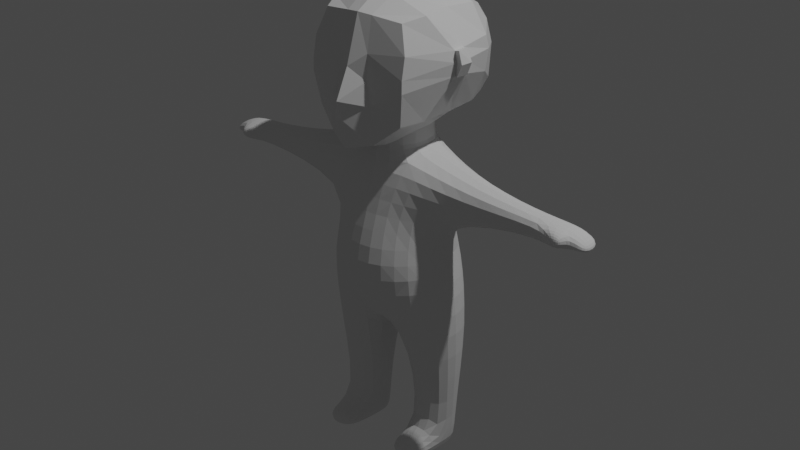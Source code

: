 # Source: character_body.blend  (saved by Blender 2.93.20; exported with 4.5.12 LTS)
import bpy
from mathutils import Matrix  # noqa: F401  (used for matrix-valued properties, if any)

bpy.ops.wm.read_factory_settings(use_empty=True)
scene = bpy.context.scene
scene.name = 'Scene'

# ---- collections
col_collection = bpy.data.collections.new('Collection'); scene.collection.children.link(col_collection)

# ---- materials (node trees are filled in below, after node groups)
mat_material = bpy.data.materials.new('Material')
mat_material.alpha_threshold = 0.0
mat_material.use_transparent_shadow = False
mat_material.line_color = (0.0, 0.0, 0.0, 1.0)

# ---- material node trees
mat_material.use_nodes = True; mat_material.node_tree.nodes.clear()
_N = mat_material.node_tree.nodes; _L = mat_material.node_tree.links
n0 = _N.new('ShaderNodeOutputMaterial'); n0.name = 'Material Output'; n0.location = (300, 300)
n1 = _N.new('ShaderNodeBsdfPrincipled'); n1.name = 'Principled BSDF'; n1.location = (10, 300)
n1.distribution = 'GGX'
n1.subsurface_method = 'BURLEY'
n1.inputs[2].default_value = 0.4
n1.inputs[3].default_value = 1.45
n1.inputs[27].default_value = (0.0, 0.0, 0.0, 1.0)
n1.inputs[28].default_value = 1.0
_L.new(n1.outputs[0], n0.inputs[0])
n0.is_active_output = True

# ---- world
world_world = bpy.data.worlds.new('World'); scene.world = world_world
world_world.use_nodes = True; world_world.node_tree.nodes.clear()
_N = world_world.node_tree.nodes; _L = world_world.node_tree.links
n0 = _N.new('ShaderNodeOutputWorld'); n0.name = 'World Output'; n0.location = (300, 300)
n1 = _N.new('ShaderNodeBackground'); n1.name = 'Background'; n1.location = (10, 300)
n1.inputs[0].default_value = (0.05088, 0.05088, 0.05088, 1.0)
_L.new(n1.outputs[0], n0.inputs[0])
n0.is_active_output = True
world_world.color = (0.05088, 0.05088, 0.05088)
world_world.use_sun_shadow = False
world_world.sun_shadow_jitter_overblur = 0.0

# ---- lights
light_light = bpy.data.lights.new('Light', 'POINT')
light_light.transmission_factor = 0.0
light_light.energy = 1000.0
light_light.shadow_soft_size = 0.1
light_light.shadow_maximum_resolution = 0.006
light_light.use_absolute_resolution = True

# ---- meshes
me_cube = bpy.data.meshes.new('Cube')
me_cube.from_pydata([(0.4311, 0.4789, 0.3788), (0.4998, 0.4692, -0.3977), (0.4054, -0.5111, 0.4129), (0.4454, -0.5786, -0.4516), (0.2098, 0.5471, -0.5163), (-1.354e-05, 0.5745, -0.5721), (0.5189, 0.4947, 0.2542), (0.5638, 0.517, 0.04433), (0.552, 0.5057, -0.2684), (0.489, -0.5754, 0.1685), (0.4902, -0.6151, -0.02593), (0.492, -0.6188, -0.1418), (0.1269, -0.5621, 0.4446), (0.0004016, -0.5868, 0.4577), (0.5194, 0.2795, 0.4452), (0.4845, -0.0268, 0.4627), (0.495, -0.3143, 0.4509), (0.0001965, -0.7727, -0.6916), (0.2189, -0.6639, -0.6456), (-0.001556, 0.5294, 0.421), (0.1415, 0.5326, 0.4268), (0.5264, -0.3635, -0.4395), (0.5411, -0.01829, -0.4358), (0.5368, 0.2915, -0.4348), (0.1571, 0.2813, 0.5686), (-0.001992, 0.2852, 0.5925), (0.1763, -0.02353, 0.6049), (-0.0008201, -0.01718, 0.6358), (0.1483, -0.3102, 0.5751), (-0.0003114, -0.3195, 0.6048), (0.1899, -0.6781, -0.3017), (0.1534, -0.6629, -0.08823), (0.1468, -0.641, 0.1419), (-4.77e-05, -0.8056, -0.4291), (-0.0001549, -0.8671, -0.2419), (-0.0001447, -0.7296, 0.02782), (-0.0004693, 0.3155, -0.6986), (0.2463, 0.3084, -0.6285), (0.0004114, -0.02989, -0.7809), (0.1986, -0.02179, -0.7194), (-8.985e-05, -0.4628, -0.7704), (0.2061, -0.4832, -0.6941), (0.6594, 0.2998, -0.1435), (0.6838, 0.3116, 0.06472), (0.6686, 0.2883, 0.1865), (0.7135, -0.05199, -0.05947), (0.7238, -0.05891, 0.06419), (0.6869, -0.06026, 0.1651), (0.6971, -0.1726, -0.05483), (0.7055, -0.1722, 0.06284), (0.6811, -0.1654, 0.1607), (-0.0002869, 0.6641, -0.3179), (-1.074e-05, 0.6988, 0.05869), (-0.003195, 0.6328, 0.277), (0.1503, 0.6612, -0.3157), (0.1648, 0.6942, 0.05888), (0.1601, 0.6323, 0.2837), (0.7373, -0.06419, -0.06152), (0.7879, -0.07112, 0.06038), (0.7379, -0.07246, 0.1773), (0.7212, -0.1848, -0.05687), (0.7698, -0.1844, 0.05904), (0.7321, -0.1776, 0.1728)], [], [(24, 25, 27, 26), (26, 27, 29, 28), (0, 20, 24, 14), (20, 19, 25, 24), (28, 29, 13, 12), (16, 28, 12, 2), (15, 26, 28, 16), (14, 24, 26, 15), (30, 31, 34, 33), (31, 32, 35, 34), (3, 11, 30, 18), (11, 10, 31, 30), (10, 9, 32, 31), (9, 2, 12, 32), (32, 12, 13, 35), (18, 30, 33, 17), (36, 37, 39, 38), (38, 39, 41, 40), (5, 4, 37, 36), (4, 1, 23, 37), (37, 23, 22, 39), (39, 22, 21, 41), (41, 21, 3, 18), (40, 41, 18, 17), (42, 43, 46, 45), (43, 44, 47, 46), (48, 45, 57, 60), (47, 50, 62, 59), (1, 8, 42, 23), (8, 7, 43, 42), (7, 6, 44, 43), (6, 0, 14, 44), (44, 14, 15, 47), (47, 15, 16, 50), (50, 16, 2, 9), (49, 50, 9, 10), (48, 49, 10, 11), (21, 48, 11, 3), (22, 45, 48, 21), (23, 42, 45, 22), (51, 52, 55, 54), (52, 53, 56, 55), (53, 19, 20, 56), (56, 20, 0, 6), (55, 56, 6, 7), (54, 55, 7, 8), (4, 54, 8, 1), (5, 51, 54, 4), (57, 58, 61, 60), (58, 59, 62, 61), (45, 46, 58, 57), (49, 48, 60, 61), (46, 47, 59, 58), (50, 49, 61, 62), (27, 25, 19, 53, 52, 51, 5, 36, 38, 40, 17, 33, 34, 35, 13, 29)])
_uv = me_cube.uv_layers.new(name='UVMap')
_uv.uv.foreach_set('vector', [0.6875, 0.5625, 0.75, 0.5625, 0.75, 0.625, 0.6875, 0.625, 0.6875, 0.625, 0.75, 0.625, 0.75, 0.6875, 0.6875, 0.6875, 0.625, 0.5, 0.6875, 0.5, 0.6875, 0.5625, 0.625, 0.5625, 0.6875, 0.5, 0.75, 0.5, 0.75, 0.5625, 0.6875, 0.5625, 0.6875, 0.6875, 0.75, 0.6875, 0.75, 0.75, 0.6875, 0.75, 0.625, 0.6875, 0.6875, 0.6875, 0.6875, 0.75, 0.625, 0.75, 0.625, 0.625, 0.6875, 0.625, 0.6875, 0.6875, 0.625, 0.6875, 0.625, 0.5625, 0.6875, 0.5625, 0.6875, 0.625, 0.625, 0.625, 0.4375, 0.8125, 0.5, 0.8125, 0.5, 0.875, 0.4375, 0.875, 0.5, 0.8125, 0.5625, 0.8125, 0.5625, 0.875, 0.5, 0.875, 0.375, 0.75, 0.4375, 0.75, 0.4375, 0.8125, 0.375, 0.8125, 0.4375, 0.75, 0.5, 0.75, 0.5, 0.8125, 0.4375, 0.8125, 0.5, 0.75, 0.5625, 0.75, 0.5625, 0.8125, 0.5, 0.8125, 0.5625, 0.75, 0.625, 0.75, 0.625, 0.8125, 0.5625, 0.8125, 0.5625, 0.8125, 0.625, 0.8125, 0.625, 0.875, 0.5625, 0.875, 0.375, 0.8125, 0.4375, 0.8125, 0.4375, 0.875, 0.375, 0.875, 0.25, 0.5625, 0.3125, 0.5625, 0.3125, 0.625, 0.25, 0.625, 0.25, 0.625, 0.3125, 0.625, 0.3125, 0.6875, 0.25, 0.6875, 0.25, 0.5, 0.3125, 0.5, 0.3125, 0.5625, 0.25, 0.5625, 0.3125, 0.5, 0.375, 0.5, 0.375, 0.5625, 0.3125, 0.5625, 0.3125, 0.5625, 0.375, 0.5625, 0.375, 0.625, 0.3125, 0.625, 0.3125, 0.625, 0.375, 0.625, 0.375, 0.6875, 0.3125, 0.6875, 0.3125, 0.6875, 0.375, 0.6875, 0.375, 0.75, 0.3125, 0.75, 0.25, 0.6875, 0.3125, 0.6875, 0.3125, 0.75, 0.25, 0.75, 0.4375, 0.5625, 0.5, 0.5625, 0.5, 0.625, 0.4375, 0.625, 0.5, 0.5625, 0.5625, 0.5625, 0.5625, 0.625, 0.5, 0.625, 0.4375, 0.6875, 0.4375, 0.625, 0.4375, 0.625, 0.4375, 0.6875, 0.5625, 0.625, 0.5625, 0.6875, 0.5625, 0.6875, 0.5625, 0.625, 0.375, 0.5, 0.4375, 0.5, 0.4375, 0.5625, 0.375, 0.5625, 0.4375, 0.5, 0.5, 0.5, 0.5, 0.5625, 0.4375, 0.5625, 0.5, 0.5, 0.5625, 0.5, 0.5625, 0.5625, 0.5, 0.5625, 0.5625, 0.5, 0.625, 0.5, 0.625, 0.5625, 0.5625, 0.5625, 0.5625, 0.5625, 0.625, 0.5625, 0.625, 0.625, 0.5625, 0.625, 0.5625, 0.625, 0.625, 0.625, 0.625, 0.6875, 0.5625, 0.6875, 0.5625, 0.6875, 0.625, 0.6875, 0.625, 0.75, 0.5625, 0.75, 0.5, 0.6875, 0.5625, 0.6875, 0.5625, 0.75, 0.5, 0.75, 0.4375, 0.6875, 0.5, 0.6875, 0.5, 0.75, 0.4375, 0.75, 0.375, 0.6875, 0.4375, 0.6875, 0.4375, 0.75, 0.375, 0.75, 0.375, 0.625, 0.4375, 0.625, 0.4375, 0.6875, 0.375, 0.6875, 0.375, 0.5625, 0.4375, 0.5625, 0.4375, 0.625, 0.375, 0.625, 0.4375, 0.375, 0.5, 0.375, 0.5, 0.4375, 0.4375, 0.4375, 0.5, 0.375, 0.5625, 0.375, 0.5625, 0.4375, 0.5, 0.4375, 0.5625, 0.375, 0.625, 0.375, 0.625, 0.4375, 0.5625, 0.4375, 0.5625, 0.4375, 0.625, 0.4375, 0.625, 0.5, 0.5625, 0.5, 0.5, 0.4375, 0.5625, 0.4375, 0.5625, 0.5, 0.5, 0.5, 0.4375, 0.4375, 0.5, 0.4375, 0.5, 0.5, 0.4375, 0.5, 0.375, 0.4375, 0.4375, 0.4375, 0.4375, 0.5, 0.375, 0.5, 0.375, 0.375, 0.4375, 0.375, 0.4375, 0.4375, 0.375, 0.4375, 0.4375, 0.625, 0.5, 0.625, 0.5, 0.6875, 0.4375, 0.6875, 0.5, 0.625, 0.5625, 0.625, 0.5625, 0.6875, 0.5, 0.6875, 0.4375, 0.625, 0.5, 0.625, 0.5, 0.625, 0.4375, 0.625, 0.5, 0.6875, 0.4375, 0.6875, 0.4375, 0.6875, 0.5, 0.6875, 0.5, 0.625, 0.5625, 0.625, 0.5625, 0.625, 0.5, 0.625, 0.5625, 0.6875, 0.5, 0.6875, 0.5, 0.6875, 0.5625, 0.6875, 0.75, 0.625, 0.75, 0.5625, 0.625, 0.375, 0.5625, 0.375, 0.5, 0.375, 0.4375, 0.375, 0.25, 0.5, 0.25, 0.5625, 0.25, 0.625, 0.25, 0.6875, 0.375, 0.875, 0.4375, 0.875, 0.5, 0.875, 0.5625, 0.875, 0.75, 0.75, 0.75, 0.6875])
me_cube.materials.append(mat_material)
me_cube.use_remesh_preserve_volume = False
me_cube.use_remesh_preserve_attributes = False
me_cube.use_mirror_vertex_groups = False
me_cube.update()
me_cube_001 = bpy.data.meshes.new('Cube.001')
me_cube_001.from_pydata([(-1.027, -0.9828, -0.5941), (-1.0, -1.0, 1.0), (-1.025, 1.149, -0.5285), (-1.0, 1.0, 1.0), (0.973, -0.9828, -0.5941), (1.0, -1.0, 1.0), (0.9365, 1.277, -0.6372), (1.0, 1.0, 1.0), (-1.021, 1.148, -0.4422), (-1.013, -0.9602, -0.5139), (0.9236, 1.293, -0.5765), (0.9602, -0.9666, -0.5334), (-0.9666, 2.24, -4.922), (-1.019, -2.148, -4.222), (0.933, 2.24, -4.922), (0.8804, -2.148, -4.222), (-3.048, 0.7555, -1.15), (-3.048, -0.8352, -1.15), (3.047, -0.831, -1.151), (3.047, 0.7597, -1.151), (-1.85, 0.9496, -3.931), (-2.066, -0.5167, -3.779), (2.128, -0.7944, -3.999), (1.722, 0.7233, -4.07), (0.5322, -1.386, -2.321), (0.381, 1.581, -2.414), (-0.6795, 1.581, -2.414), (-0.5283, -1.386, -2.321), (1.67, -0.4441, -2.502), (1.656, 0.2457, -2.64), (-1.561, 0.357, -2.657), (-1.689, -0.4698, -2.518), (-4.961, 0.3632, -1.416), (-4.961, -0.4429, -1.416), (5.011, -0.4387, -1.467), (5.011, 0.3674, -1.467), (5.011, 0.3674, -2.022), (-4.961, -0.4429, -1.971), (5.011, -0.4387, -2.022), (-4.961, 0.3632, -1.971), (-0.2726, 1.324, -6.186), (-0.4908, -1.019, -6.252), (0.7089, 1.324, -6.186), (0.4908, -1.019, -6.252), (-2.386, 1.093, -5.785), (-2.386, -0.9068, -5.785), (2.278, -0.9595, -5.875), (2.278, 1.041, -5.875), (-0.5788, 0.6583, -9.736), (-0.7292, -0.167, -9.816), (0.7284, -0.1656, -9.818), (0.5552, 0.6852, -9.761), (-2.007, 0.6801, -9.741), (-1.857, -0.1769, -9.839), (1.857, -0.1755, -9.841), (2.012, 0.6753, -9.735), (-5.855, 0.3632, -1.416), (-5.855, -0.4429, -1.416), (5.905, -0.4387, -1.467), (5.905, 0.3674, -1.467), (5.905, 0.3674, -2.022), (-5.855, -0.4429, -1.971), (5.905, -0.4387, -2.022), (-5.855, 0.3632, -1.971), (-5.366, -0.7816, -1.823), (-5.366, -0.7816, -1.541), (5.431, -0.6472, -1.642), (5.431, -0.6472, -1.924), (-5.696, -0.7784, -1.831), (-5.696, -0.7784, -1.548), (5.751, -0.7318, -1.616), (5.751, -0.7318, -1.898), (-6.378, 0.3007, -1.754), (-6.378, -0.472, -1.754), (6.387, -0.4678, -1.806), (6.387, 0.3048, -1.806), (6.407, 0.3674, -2.022), (-6.357, -0.4429, -1.971), (6.407, -0.4387, -2.022), (-6.357, 0.3632, -1.971), (-0.5681, 0.652, -10.63), (-0.7207, -0.1719, -10.52), (0.7275, -0.1766, -10.53), (0.554, 0.6713, -10.66), (-1.997, 0.6738, -10.64), (-1.849, -0.1818, -10.55), (1.856, -0.1865, -10.55), (2.01, 0.6614, -10.63), (0.552, -1.472, -9.802), (1.68, -1.482, -9.825), (-0.8882, -1.473, -9.808), (-2.016, -1.483, -9.832), (0.5511, -1.483, -10.51), (1.679, -1.493, -10.53), (-0.8797, -1.478, -10.52), (-2.008, -1.488, -10.54)], [], [(9, 1, 3, 8), (8, 3, 7, 10), (10, 7, 5, 11), (11, 5, 1, 9), (24, 15, 22, 28), (7, 3, 1, 5), (2, 0, 9, 8), (6, 2, 8, 10), (4, 6, 10, 11), (0, 4, 11, 9), (22, 15, 43, 46), (26, 12, 20, 30), (24, 27, 13, 15), (26, 25, 14, 12), (29, 28, 22, 23), (31, 30, 20, 21), (14, 23, 47, 42), (23, 22, 46, 47), (27, 0, 17, 31), (25, 6, 19, 29), (6, 4, 18, 19), (0, 2, 16, 17), (14, 25, 29, 23), (13, 27, 31, 21), (16, 30, 39, 32), (30, 31, 37, 39), (2, 6, 25, 26), (4, 0, 27, 24), (2, 26, 30, 16), (4, 24, 28, 18), (34, 38, 67, 66), (39, 37, 61, 63), (17, 16, 32, 33), (18, 28, 38, 34), (31, 17, 33, 37), (28, 29, 36, 38), (29, 19, 35, 36), (19, 18, 34, 35), (40, 42, 43, 41), (42, 47, 55, 51), (47, 46, 54, 55), (20, 12, 40, 44), (15, 13, 41, 43), (12, 14, 42, 40), (13, 21, 45, 41), (21, 20, 44, 45), (53, 52, 84, 85), (52, 48, 80, 84), (44, 40, 48, 52), (45, 44, 52, 53), (43, 42, 51, 50), (40, 41, 49, 48), (41, 45, 53, 49), (46, 43, 50, 54), (62, 60, 76, 78), (57, 56, 72, 73), (36, 35, 59, 60), (33, 32, 56, 57), (38, 36, 60, 62), (32, 39, 63, 56), (58, 34, 66, 70), (35, 34, 58, 59), (66, 67, 71, 70), (64, 65, 69, 68), (57, 61, 68, 69), (38, 62, 71, 67), (37, 33, 65, 64), (61, 37, 64, 68), (33, 57, 69, 65), (62, 58, 70, 71), (73, 72, 79, 77), (75, 74, 78, 76), (56, 63, 79, 72), (61, 57, 73, 77), (59, 58, 74, 75), (63, 61, 77, 79), (58, 62, 78, 74), (60, 59, 75, 76), (82, 83, 87, 86), (80, 81, 85, 84), (48, 49, 81, 80), (81, 49, 90, 94), (86, 54, 89, 93), (55, 54, 86, 87), (50, 51, 83, 82), (51, 55, 87, 83), (90, 91, 95, 94), (89, 88, 92, 93), (49, 53, 91, 90), (54, 50, 88, 89), (85, 81, 94, 95), (82, 86, 93, 92), (50, 82, 92, 88), (53, 85, 95, 91)])
_uv = me_cube_001.uv_layers.new(name='UVMap')
_uv.uv.foreach_set('vector', [0.375, 0.0, 0.625, 0.0, 0.625, 0.25, 0.375, 0.25, 0.375, 0.25, 0.625, 0.25, 0.625, 0.5, 0.375, 0.5, 0.375, 0.5, 0.625, 0.5, 0.625, 0.75, 0.375, 0.75, 0.375, 0.75, 0.625, 0.75, 0.625, 1.0, 0.375, 1.0, 0.375, 0.75, 0.375, 0.75, 0.375, 0.75, 0.375, 0.75, 0.625, 0.5, 0.875, 0.5, 0.875, 0.75, 0.625, 0.75, 0.125, 0.5, 0.125, 0.75, 0.125, 0.75, 0.125, 0.5, 0.375, 0.5, 0.125, 0.5, 0.125, 0.5, 0.375, 0.5, 0.375, 0.75, 0.375, 0.5, 0.375, 0.5, 0.375, 0.75, 0.125, 0.75, 0.375, 0.75, 0.375, 0.75, 0.125, 0.75, 0.375, 0.75, 0.375, 0.75, 0.375, 0.75, 0.375, 0.75, 0.125, 0.5, 0.125, 0.5, 0.125, 0.5, 0.125, 0.5, 0.375, 0.75, 0.125, 0.75, 0.125, 0.75, 0.375, 0.75, 0.125, 0.5, 0.375, 0.5, 0.375, 0.5, 0.125, 0.5, 0.375, 0.5, 0.375, 0.75, 0.375, 0.75, 0.375, 0.5, 0.125, 0.75, 0.125, 0.5, 0.125, 0.5, 0.125, 0.75, 0.375, 0.5, 0.375, 0.5, 0.375, 0.5, 0.375, 0.5, 0.375, 0.5, 0.375, 0.75, 0.375, 0.75, 0.375, 0.5, 0.125, 0.75, 0.125, 0.75, 0.125, 0.75, 0.125, 0.75, 0.375, 0.5, 0.375, 0.5, 0.375, 0.5, 0.375, 0.5, 0.375, 0.5, 0.375, 0.75, 0.375, 0.75, 0.375, 0.5, 0.125, 0.75, 0.125, 0.5, 0.125, 0.5, 0.125, 0.75, 0.375, 0.5, 0.375, 0.5, 0.375, 0.5, 0.375, 0.5, 0.125, 0.75, 0.125, 0.75, 0.125, 0.75, 0.125, 0.75, 0.125, 0.5, 0.125, 0.5, 0.125, 0.5, 0.125, 0.5, 0.125, 0.5, 0.125, 0.75, 0.125, 0.75, 0.125, 0.5, 0.125, 0.5, 0.375, 0.5, 0.375, 0.5, 0.125, 0.5, 0.375, 0.75, 0.125, 0.75, 0.125, 0.75, 0.375, 0.75, 0.125, 0.5, 0.125, 0.5, 0.125, 0.5, 0.125, 0.5, 0.375, 0.75, 0.375, 0.75, 0.375, 0.75, 0.375, 0.75, 0.375, 0.75, 0.375, 0.75, 0.375, 0.75, 0.375, 0.75, 0.125, 0.5, 0.125, 0.75, 0.125, 0.75, 0.125, 0.5, 0.125, 0.75, 0.125, 0.5, 0.125, 0.5, 0.125, 0.75, 0.375, 0.75, 0.375, 0.75, 0.375, 0.75, 0.375, 0.75, 0.125, 0.75, 0.125, 0.75, 0.125, 0.75, 0.125, 0.75, 0.375, 0.75, 0.375, 0.5, 0.375, 0.5, 0.375, 0.75, 0.375, 0.5, 0.375, 0.5, 0.375, 0.5, 0.375, 0.5, 0.375, 0.5, 0.375, 0.75, 0.375, 0.75, 0.375, 0.5, 0.125, 0.5, 0.375, 0.5, 0.375, 0.75, 0.125, 0.75, 0.375, 0.5, 0.375, 0.5, 0.375, 0.5, 0.375, 0.5, 0.375, 0.5, 0.375, 0.75, 0.375, 0.75, 0.375, 0.5, 0.125, 0.5, 0.125, 0.5, 0.125, 0.5, 0.125, 0.5, 0.375, 0.75, 0.125, 0.75, 0.125, 0.75, 0.375, 0.75, 0.125, 0.5, 0.375, 0.5, 0.375, 0.5, 0.125, 0.5, 0.125, 0.75, 0.125, 0.75, 0.125, 0.75, 0.125, 0.75, 0.125, 0.75, 0.125, 0.5, 0.125, 0.5, 0.125, 0.75, 0.125, 0.75, 0.125, 0.5, 0.125, 0.5, 0.125, 0.75, 0.125, 0.5, 0.125, 0.5, 0.125, 0.5, 0.125, 0.5, 0.125, 0.5, 0.125, 0.5, 0.125, 0.5, 0.125, 0.5, 0.125, 0.75, 0.125, 0.5, 0.125, 0.5, 0.125, 0.75, 0.375, 0.75, 0.375, 0.5, 0.375, 0.5, 0.375, 0.75, 0.125, 0.5, 0.125, 0.75, 0.125, 0.75, 0.125, 0.5, 0.125, 0.75, 0.125, 0.75, 0.125, 0.75, 0.125, 0.75, 0.375, 0.75, 0.375, 0.75, 0.375, 0.75, 0.375, 0.75, 0.375, 0.75, 0.375, 0.5, 0.375, 0.5, 0.375, 0.75, 0.125, 0.75, 0.125, 0.5, 0.125, 0.5, 0.125, 0.75, 0.375, 0.5, 0.375, 0.5, 0.375, 0.5, 0.375, 0.5, 0.125, 0.75, 0.125, 0.5, 0.125, 0.5, 0.125, 0.75, 0.375, 0.75, 0.375, 0.5, 0.375, 0.5, 0.375, 0.75, 0.125, 0.5, 0.125, 0.5, 0.125, 0.5, 0.125, 0.5, 0.375, 0.75, 0.375, 0.75, 0.375, 0.75, 0.375, 0.75, 0.375, 0.5, 0.375, 0.75, 0.375, 0.75, 0.375, 0.5, 0.375, 0.75, 0.375, 0.75, 0.375, 0.75, 0.375, 0.75, 0.125, 0.75, 0.125, 0.75, 0.125, 0.75, 0.125, 0.75, 0.125, 0.75, 0.125, 0.75, 0.125, 0.75, 0.125, 0.75, 0.375, 0.75, 0.375, 0.75, 0.375, 0.75, 0.375, 0.75, 0.125, 0.75, 0.125, 0.75, 0.125, 0.75, 0.125, 0.75, 0.125, 0.75, 0.125, 0.75, 0.125, 0.75, 0.125, 0.75, 0.125, 0.75, 0.125, 0.75, 0.125, 0.75, 0.125, 0.75, 0.375, 0.75, 0.375, 0.75, 0.375, 0.75, 0.375, 0.75, 0.125, 0.75, 0.125, 0.5, 0.125, 0.5, 0.125, 0.75, 0.375, 0.5, 0.375, 0.75, 0.375, 0.75, 0.375, 0.5, 0.125, 0.5, 0.125, 0.5, 0.125, 0.5, 0.125, 0.5, 0.125, 0.75, 0.125, 0.75, 0.125, 0.75, 0.125, 0.75, 0.375, 0.5, 0.375, 0.75, 0.375, 0.75, 0.375, 0.5, 0.125, 0.5, 0.125, 0.75, 0.125, 0.75, 0.125, 0.5, 0.375, 0.75, 0.375, 0.75, 0.375, 0.75, 0.375, 0.75, 0.375, 0.5, 0.375, 0.5, 0.375, 0.5, 0.375, 0.5, 0.375, 0.75, 0.375, 0.5, 0.375, 0.5, 0.375, 0.75, 0.125, 0.5, 0.125, 0.75, 0.125, 0.75, 0.125, 0.5, 0.125, 0.5, 0.125, 0.75, 0.125, 0.75, 0.125, 0.5, 0.125, 0.75, 0.125, 0.75, 0.125, 0.75, 0.125, 0.75, 0.375, 0.75, 0.375, 0.75, 0.375, 0.75, 0.375, 0.75, 0.375, 0.5, 0.375, 0.75, 0.375, 0.75, 0.375, 0.5, 0.375, 0.75, 0.375, 0.5, 0.375, 0.5, 0.375, 0.75, 0.375, 0.5, 0.375, 0.5, 0.375, 0.5, 0.375, 0.5, 0.125, 0.75, 0.125, 0.75, 0.125, 0.75, 0.125, 0.75, 0.375, 0.75, 0.375, 0.75, 0.375, 0.75, 0.375, 0.75, 0.125, 0.75, 0.125, 0.75, 0.125, 0.75, 0.125, 0.75, 0.375, 0.75, 0.375, 0.75, 0.375, 0.75, 0.375, 0.75, 0.125, 0.75, 0.125, 0.75, 0.125, 0.75, 0.125, 0.75, 0.375, 0.75, 0.375, 0.75, 0.375, 0.75, 0.375, 0.75, 0.375, 0.75, 0.375, 0.75, 0.375, 0.75, 0.375, 0.75, 0.125, 0.75, 0.125, 0.75, 0.125, 0.75, 0.125, 0.75])
me_cube_001.use_remesh_fix_poles = True
me_cube_001.use_remesh_preserve_attributes = False
me_cube_001.update()
arm_armature = bpy.data.armatures.new('Armature')  # bones are not reproduced

# ---- objects
ob_cube = bpy.data.objects.new('Cube', me_cube)
ob_light = bpy.data.objects.new('Light', light_light)
ob_cube_001 = bpy.data.objects.new('Cube.001', me_cube_001)
ob_armature = bpy.data.objects.new('Armature', arm_armature)

# ---- transforms, parenting, visibility, modifiers, constraints
ob_cube.parent = ob_armature
ob_cube.matrix_parent_inverse = Matrix(((4.41, -0.0, 0.0, 0.01906), (-0.0, 4.41, -0.0, 0.4359), (-0.0, -0.0, 4.41, 9.385), (-0.0, 0.0, -0.0, 1.0)))
ob_cube.location = (-0.01162, -0.05714, -0.2415)
ob_cube.scale = (0.7423, 0.7423, 0.7423)
ob_cube.lock_rotations_4d = False
ob_cube.empty_display_type = 'ARROWS'
ob_cube.lineart.crease_threshold = 0.0
_vg = ob_cube.vertex_groups.new(name='lowerspine')
_vg = ob_cube.vertex_groups.new(name='upperleg.L')
_vg = ob_cube.vertex_groups.new(name='leg.L')
_vg = ob_cube.vertex_groups.new(name='foot.L')
_vg = ob_cube.vertex_groups.new(name='spine')
_vg = ob_cube.vertex_groups.new(name='chest')
_vg = ob_cube.vertex_groups.new(name='head')
_vg.add([0, 1, 2, 3, 4, 5, 6, 7, 8, 9, 10, 11, 12, 13, 14, 15, 16, 17, 18, 19, 20, 21, 22, 23, 24, 25, 26, 27, 28, 29, 30, 31, 32, 33, 34, 35, 36, 37, 38, 39, 40, 41, 42, 43, 44, 45, 46, 47, 48, 49, 50, 51, 52, 53, 54, 55, 56, 57, 58, 59, 60, 61, 62], 1.0, 'REPLACE')
_vg = ob_cube.vertex_groups.new(name='chest.L')
_vg = ob_cube.vertex_groups.new(name='upperarm.L')
_vg = ob_cube.vertex_groups.new(name='arm.L')
_vg = ob_cube.vertex_groups.new(name='hand.L')
_vg = ob_cube.vertex_groups.new(name='finger.L')
_vg = ob_cube.vertex_groups.new(name='chest.R')
_vg = ob_cube.vertex_groups.new(name='upperarm.R')
_vg = ob_cube.vertex_groups.new(name='arm.R')
_vg = ob_cube.vertex_groups.new(name='hand.R')
_vg = ob_cube.vertex_groups.new(name='finger.R')
_vg = ob_cube.vertex_groups.new(name='upperleg.R')
_vg = ob_cube.vertex_groups.new(name='leg.R')
_vg = ob_cube.vertex_groups.new(name='foot.R')
_vg = ob_cube.vertex_groups.new(name='IKLegpole.L')
_vg = ob_cube.vertex_groups.new(name='IKLegpole.R')
_m = ob_cube.modifiers.new('Mirror', 'MIRROR')
_m = ob_cube.modifiers.new('Armature', 'ARMATURE')
_m.object = ob_armature
ob_light.parent = ob_armature
ob_light.matrix_parent_inverse = Matrix(((4.41, -0.0, 0.0, 0.01906), (-0.0, 4.41, -0.0, 0.4359), (-0.0, -0.0, 4.41, 9.385), (-0.0, 0.0, -0.0, 1.0)))
ob_light.location = (4.076, 1.005, 5.904)
ob_light.rotation_euler = (0.6503, 0.05522, 1.866)
ob_light.lock_rotations_4d = False
ob_light.empty_display_type = 'ARROWS'
ob_light.color = (0.0, 0.0, 0.0, 0.0)
ob_light.lineart.crease_threshold = 0.0
ob_cube_001.parent = ob_armature
ob_cube_001.matrix_parent_inverse = Matrix(((4.41, -0.0, 0.0, 0.01906), (-0.0, 4.41, -0.0, 0.4359), (-0.0, -0.0, 4.41, 9.385), (-0.0, 0.0, -0.0, 1.0)))
ob_cube_001.location = (0.006921, -0.1234, -0.696)
ob_cube_001.scale = (0.2384, 0.2384, 0.2384)
_vg = ob_cube_001.vertex_groups.new(name='lowerspine')
for _i, _w in zip([12, 13, 14, 40, 41, 42, 43, 44, 45], [0.09197, 0.06006, 0.001099, 0.7175, 0.7396, 0.07338, 0.0802, 0.06673, 0.06995]): _vg.add([_i], _w, 'REPLACE')
_vg = ob_cube_001.vertex_groups.new(name='upperleg.L')
for _i, _w in zip([12, 14, 15, 22, 23, 40, 41, 42, 43, 46, 47], [0.004438, 0.1187, 0.09192, 0.1244, 0.1271, 0.09351, 0.08662, 0.8381, 0.8352, 0.9311, 0.9298]): _vg.add([_i], _w, 'REPLACE')
_vg = ob_cube_001.vertex_groups.new(name='leg.L')
for _i, _w in zip([42, 43, 50, 51, 54, 55, 82, 83, 86, 87, 88, 89], [0.0136, 0.006658, 0.9312, 0.9552, 0.9381, 0.9545, 0.1417, 0.4895, 0.1374, 0.4859, 0.08923, 0.04298]): _vg.add([_i], _w, 'REPLACE')
_vg = ob_cube_001.vertex_groups.new(name='foot.L')
for _i, _w in zip([50, 54, 82, 83, 86, 87, 88, 89, 92, 93], [0.05517, 0.04995, 0.8569, 0.5085, 0.8616, 0.5121, 0.9095, 0.9529, 0.9874, 0.9891]): _vg.add([_i], _w, 'REPLACE')
_vg = ob_cube_001.vertex_groups.new(name='spine')
for _i, _w in zip([12, 13, 14, 15, 20, 21, 22, 23, 24, 25, 26, 27, 28, 29, 30, 31, 40, 41, 42, 43, 44, 45, 46, 47], [0.7207, 0.7245, 0.7311, 0.7177, 0.6816, 0.6629, 0.6643, 0.6684, 0.09711, 0.07737, 0.08709, 0.08867, 0.03879, 0.05377, 0.01442, 0.01297, 0.03376, 0.01206, 0.02204, 0.01561, 0.007366, 0.003468, 0.007498, 0.01005]): _vg.add([_i], _w, 'REPLACE')
_vg = ob_cube_001.vertex_groups.new(name='chest')
for _i, _w in zip([0, 2, 4, 6, 12, 13, 14, 15, 20, 21, 22, 23, 24, 25, 26, 27, 28, 29, 30, 31], [0.04795, 0.02693, 0.03498, 0.05022, 0.0757, 0.09074, 0.0847, 0.08838, 0.0545, 0.0175, 0.0375, 0.01933, 0.6278, 0.687, 0.67, 0.6246, 0.04473, 0.0686, 0.01302, 0.02874]): _vg.add([_i], _w, 'REPLACE')
_vg = ob_cube_001.vertex_groups.new(name='head')
for _i, _w in zip([0, 1, 2, 3, 4, 5, 6, 7, 8, 9, 10, 11], [0.1252, 0.9137, 0.126, 0.9427, 0.1268, 0.837, 0.1179, 0.9142, 0.7289, 0.7027, 0.688, 0.7007]): _vg.add([_i], _w, 'REPLACE')
_vg = ob_cube_001.vertex_groups.new(name='chest.L')
for _i, _w in zip([4, 5, 6, 7, 8, 9, 10, 11, 15, 18, 19, 22, 23, 24, 25, 26, 27, 28, 29], [0.7573, 0.1122, 0.753, 0.06037, 0.005951, 0.01292, 0.2447, 0.2347, 0.03856, 0.06994, 0.05542, 0.1282, 0.1289, 0.178, 0.1733, 0.02158, 0.01767, 0.7752, 0.719]): _vg.add([_i], _w, 'REPLACE')
_vg = ob_cube_001.vertex_groups.new(name='upperarm.L')
for _i, _w in zip([4, 6, 18, 19, 28, 29, 38], [0.02736, 0.03967, 0.8817, 0.913, 0.1088, 0.1402, 0.002806]): _vg.add([_i], _w, 'REPLACE')
_vg = ob_cube_001.vertex_groups.new(name='arm.L')
for _i, _w in zip([18, 34, 35, 36, 38, 58, 62, 66, 67, 70, 71], [0.02002, 0.9263, 0.9856, 0.9782, 0.9303, 0.06324, 0.06153, 0.3262, 0.3343, 0.1633, 0.1398]): _vg.add([_i], _w, 'REPLACE')
_vg = ob_cube_001.vertex_groups.new(name='hand.L')
for _i, _w in zip([34, 38, 58, 59, 60, 62, 66, 67, 70, 71, 74, 76, 78], [0.05585, 0.0324, 0.8452, 0.974, 0.9339, 0.8184, 0.6266, 0.6135, 0.774, 0.7927, 0.2256, 0.01388, 0.1965]): _vg.add([_i], _w, 'REPLACE')
_vg = ob_cube_001.vertex_groups.new(name='finger.L')
for _i, _w in zip([58, 60, 62, 66, 67, 70, 71, 74, 75, 76, 78], [0.0902, 0.04017, 0.1187, 0.03197, 0.03848, 0.05948, 0.06478, 0.7579, 0.9805, 0.9671, 0.7889]): _vg.add([_i], _w, 'REPLACE')
_vg = ob_cube_001.vertex_groups.new(name='chest.R')
for _i, _w in zip([0, 1, 2, 3, 5, 8, 9, 10, 11, 13, 16, 17, 20, 21, 24, 26, 27, 30, 31], [0.7374, 0.05108, 0.7517, 0.02441, 0.01478, 0.2125, 0.228, 0.01064, 0.01319, 0.003319, 0.01077, 0.06698, 0.06191, 0.08249, 0.01395, 0.117, 0.158, 0.4372, 0.421]): _vg.add([_i], _w, 'REPLACE')
_vg = ob_cube_001.vertex_groups.new(name='upperarm.R')
for _i, _w in zip([0, 2, 16, 17, 20, 21, 26, 27, 30, 31, 33], [0.05318, 0.04913, 0.9388, 0.8812, 0.0635, 0.09182, 0.05724, 0.05735, 0.4863, 0.4931, 0.006973]): _vg.add([_i], _w, 'REPLACE')
_vg = ob_cube_001.vertex_groups.new(name='arm.R')
for _i, _w in zip([17, 32, 33, 37, 39, 57, 61, 64, 65, 68, 69], [0.03648, 0.9807, 0.9227, 0.9354, 0.9793, 0.0913, 0.07994, 0.35, 0.3743, 0.2746, 0.2051]): _vg.add([_i], _w, 'REPLACE')
_vg = ob_cube_001.vertex_groups.new(name='hand.R')
for _i, _w in zip([33, 37, 56, 57, 61, 63, 64, 65, 68, 69, 73, 77, 79], [0.05419, 0.02954, 0.9641, 0.8114, 0.8103, 0.9534, 0.6025, 0.5805, 0.6618, 0.7351, 0.206, 0.2051, 0.04159]): _vg.add([_i], _w, 'REPLACE')
_vg = ob_cube_001.vertex_groups.new(name='finger.R')
for _i, _w in zip([57, 61, 63, 64, 65, 68, 69, 72, 73, 77, 79], [0.09564, 0.1082, 0.01033, 0.0309, 0.02576, 0.05965, 0.05625, 0.9834, 0.7726, 0.7752, 0.9527]): _vg.add([_i], _w, 'REPLACE')
_vg = ob_cube_001.vertex_groups.new(name='upperleg.R')
for _i, _w in zip([12, 13, 20, 21, 40, 41, 44, 45], [0.01628, 0.02618, 0.1067, 0.0943, 0.1017, 0.1028, 0.8674, 0.8692]): _vg.add([_i], _w, 'REPLACE')
_vg = ob_cube_001.vertex_groups.new(name='leg.R')
for _i, _w in zip([40, 41, 48, 49, 52, 53, 80, 81, 84, 85, 90, 91], [0.01807, 0.007406, 0.9425, 0.9288, 0.9616, 0.9423, 0.4849, 0.1528, 0.4879, 0.1204, 0.05179, 0.08383]): _vg.add([_i], _w, 'REPLACE')
_vg = ob_cube_001.vertex_groups.new(name='foot.R')
for _i, _w in zip([49, 53, 80, 81, 84, 85, 90, 91, 94, 95], [0.05628, 0.04446, 0.5122, 0.8459, 0.5104, 0.8787, 0.9474, 0.9153, 0.9882, 0.9914]): _vg.add([_i], _w, 'REPLACE')
_vg = ob_cube_001.vertex_groups.new(name='IKLegpole.L')
_vg = ob_cube_001.vertex_groups.new(name='IKLegpole.R')
_m = ob_cube_001.modifiers.new('Subdivision', 'SUBSURF')
_m.levels = 2
_m = ob_cube_001.modifiers.new('Armature', 'ARMATURE')
_m.object = ob_armature
ob_armature.location = (-0.004323, -0.09885, -2.128)
ob_armature.scale = (0.2268, 0.2268, 0.2268)

# ---- collection membership
col_collection.objects.link(ob_cube)
col_collection.objects.link(ob_light)
col_collection.objects.link(ob_cube_001)
col_collection.objects.link(ob_armature)

# ---- scene / render settings (as saved in the file)
scene.frame_start = 1; scene.frame_end = 250; scene.frame_set(1)
scene.render.engine = 'BLENDER_EEVEE_NEXT'
scene.cycles.use_denoising = False
scene.cycles.samples = 128
scene.cycles.sampling_pattern = 'TABULATED_SOBOL'
scene.cycles.use_adaptive_sampling = False
scene.cycles.use_light_tree = False
scene.view_settings.view_transform = 'Filmic'
bpy.context.view_layer.update()

# ---- added for rendering (the .blend has no active camera): camera
cam_auto = bpy.data.cameras.new('AutoCamera')
cam_auto.lens = 50.0
cam_auto.sensor_width = 36.0
cam_auto.clip_end = 1000.0
ob_auto_camera = bpy.data.objects.new('AutoCamera', cam_auto)
scene.collection.objects.link(ob_auto_camera)
ob_auto_camera.location = (4.38449, -5.36876, 2.00807)
ob_auto_camera.rotation_euler = (1.09748, -7.21219e-08, 0.694738)
scene.camera = ob_auto_camera
bpy.context.view_layer.update()
